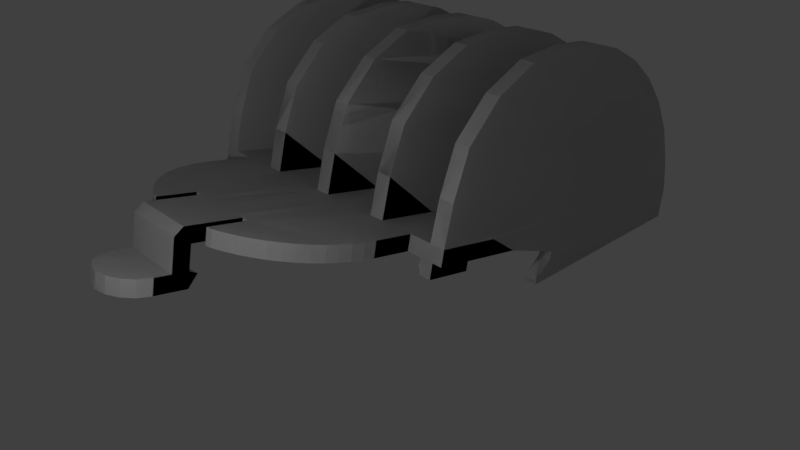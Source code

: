 # Source: hairTrimmerGuard25mm.blend  (saved by Blender 2.79.0; exported with 4.5.12 LTS)
import bpy
from mathutils import Matrix  # noqa: F401  (used for matrix-valued properties, if any)

bpy.ops.wm.read_factory_settings(use_empty=True)
scene = bpy.context.scene
scene.name = 'Scene'

# ---- collections
col_collection_1 = bpy.data.collections.new('Collection 1'); scene.collection.children.link(col_collection_1)

# ---- world
world_world = bpy.data.worlds.new('World'); scene.world = world_world
world_world.color = (0.05088, 0.05088, 0.05088)
world_world.use_sun_shadow = False
world_world.sun_shadow_jitter_overblur = 0.0
world_world.cycles.sampling_method = 'MANUAL'

# ---- cameras
cam_camera = bpy.data.cameras.new('Camera')
cam_camera.clip_end = 100.0
cam_camera.lens = 35.0
cam_camera.sensor_width = 32.0
cam_camera.sensor_height = 18.0
cam_camera.ortho_scale = 7.314
cam_camera.dof.focus_distance = 0.0
cam_camera.dof.aperture_fstop = 128.0

# ---- lights
light_lamp = bpy.data.lights.new('Lamp', 'POINT')
light_lamp.transmission_factor = 0.0
light_lamp.cutoff_distance = 30.0
light_lamp.energy = 100.0
light_lamp.shadow_buffer_clip_start = 1.001
light_lamp.shadow_soft_size = 0.1
light_lamp.shadow_maximum_resolution = 0.006
light_lamp.use_absolute_resolution = True

# ---- meshes
me_circle_001 = bpy.data.meshes.new('Circle.001')
me_circle_001.from_pydata([(-1.016, -0.4865, 0.8801), (-1.016, -0.8138, 0.9749), (-0.9964, -1.005, 1.03), (-0.9394, -1.189, 1.084), (-0.847, -1.359, 1.133), (-0.7227, -1.508, 1.176), (-0.5711, -1.63, 1.212), (-0.3983, -1.721, 1.238), (-0.3489, -1.73, 1.241), (0.3178, -1.73, 1.241), (0.3671, -1.721, 1.238), (0.54, -1.63, 1.212), (0.6915, -1.508, 1.176), (0.8159, -1.359, 1.133), (0.9083, -1.189, 1.084), (0.9652, -1.005, 1.03), (0.9844, -0.8138, 0.9749), (0.9844, -0.4865, 0.8801), (-1.349, -0.4865, 0.8801), (1.318, -0.4865, 0.8801), (-1.349, -0.2683, 0.8169), (1.318, -0.2683, 0.8169), (-1.349, -0.05011, 0.7536), (1.318, -0.05011, 0.7536), (-1.349, 0.1681, 0.6904), (-1.016, 0.1681, 0.6904), (-0.7156, 0.1681, 0.6904), (-0.46, 0.1681, 0.6904), (-0.08224, 0.1681, 0.6904), (0.0511, 0.1681, 0.6904), (0.4289, 0.1681, 0.6904), (0.6844, 0.1681, 0.6904), (0.9844, 0.1681, 0.6904), (1.318, 0.1681, 0.6904), (0.3178, -1.403, 1.146), (-0.3489, -1.403, 1.146), (0.2807, 0.1681, 0.6904), (-0.3119, 0.1681, 0.6904), (-0.5822, 0.1681, 0.6904), (-0.9045, 0.1681, 0.6904), (-0.2822, -1.403, 1.146), (0.2511, -1.403, 1.146), (-1.216, 0.1681, 0.6904), (-0.2822, -1.927, 1.297), (-0.1489, -1.927, 1.297), (0.2511, -1.927, 1.297), (0.5511, 0.1681, 0.6904), (0.8733, 0.1681, 0.6904), (1.184, 0.1681, 0.6904), (-1.016, -0.7047, 0.9433), (-1.016, -0.5956, 0.9117), (0.9844, -0.5956, 0.9117), (0.9844, -0.7047, 0.9433), (-1.01, -0.9099, 1.003), (-0.9718, -1.099, 1.057), (-0.8968, -1.276, 1.109), (-0.788, -1.436, 1.155), (-0.6495, -1.572, 1.195), (-0.4866, -1.679, 1.226), (0.4555, -1.679, 1.226), (0.6183, -1.572, 1.195), (0.7568, -1.436, 1.155), (0.8657, -1.276, 1.109), (0.9406, -1.099, 1.057), (0.9788, -0.9099, 1.003), (-0.3489, -1.512, 1.177), (-0.3489, -1.621, 1.209), (0.3178, -1.621, 1.209), (0.3178, -1.512, 1.177), (-0.2822, -1.508, 1.176), (-0.2822, -1.612, 1.206), (-0.2822, -1.717, 1.237), (-0.2822, -1.796, 1.259), (0.2511, -1.508, 1.176), (0.2511, -1.612, 1.206), (0.2511, -1.717, 1.237), (0.2511, -1.796, 1.259), (-1.216, -0.4865, 0.8801), (1.184, -0.4865, 0.8801), (-0.8338, -0.4865, 0.8801), (-0.6519, -0.4865, 0.8801), (-0.4701, -0.4865, 0.8801), (-0.2883, -0.4865, 0.8801), (-0.1065, -0.4865, 0.8801), (0.07534, -0.4865, 0.8801), (0.2572, -0.4865, 0.8801), (0.439, -0.4865, 0.8801), (0.6208, -0.4865, 0.8801), (0.8026, -0.4865, 0.8801), (-0.1933, -1.403, 1.146), (-0.1045, -1.403, 1.146), (-0.01557, -1.403, 1.146), (0.07332, -1.403, 1.146), (0.1622, -1.403, 1.146), (-1.349, 0.06246, 0.9247), (-1.216, 0.06246, 0.9247), (-1.053, 0.06246, 0.9247), (-0.7156, -0.4612, 1.076), (-0.5822, 0.06246, 0.9247), (-0.7156, 0.06246, 0.9247), (0.5511, 0.06246, 0.9247), (0.6844, -0.4612, 1.076), (0.6844, 0.06246, 0.9247), (-0.5822, -0.4612, 1.076), (-0.46, 0.06246, 0.9247), (-0.3119, 0.06246, 0.9247), (-0.08224, 0.06246, 0.9247), (-0.2883, -0.4612, 1.076), (-0.08224, -0.4612, 1.076), (0.0511, 0.06246, 0.9247), (0.0511, -0.4612, 1.076), (0.4289, 0.06246, 0.9247), (0.2807, 0.06246, 0.9247), (0.5511, -0.4612, 1.076), (0.2572, -0.4612, 1.076), (-0.8338, -0.4612, 1.076), (-0.9045, 0.06246, 0.9247), (-1.016, -0.4612, 1.076), (1.184, 0.06246, 0.9247), (1.021, 0.06246, 0.9247), (1.318, 0.06246, 0.9247), (-1.349, -0.4612, 1.076), (0.8733, 0.06246, 0.9247), (0.9844, -0.4612, 1.076), (0.8026, -0.4612, 1.076), (1.184, -0.4612, 1.076), (-1.216, -0.4612, 1.076), (1.318, -0.4612, 1.076), (-1.016, -0.5703, 1.108), (-1.016, -0.6794, 1.14), (-0.3489, -1.378, 1.342), (-0.9964, -0.98, 1.227), (-1.01, -0.8846, 1.199), (-1.016, -0.7885, 1.171), (-0.6495, -1.547, 1.391), (-0.3489, -1.487, 1.374), (0.9844, -0.6794, 1.14), (0.9844, -0.7885, 1.171), (0.9844, -0.5703, 1.108), (0.2511, -1.378, 1.342), (0.3178, -1.378, 1.342), (-0.8968, -1.251, 1.305), (-0.9394, -1.164, 1.28), (0.9406, -1.073, 1.254), (-0.1933, -1.378, 1.342), (-0.2822, -1.378, 1.342), (0.1622, -1.378, 1.342), (0.9652, -0.98, 1.227), (0.9788, -0.8846, 1.199), (0.9083, -1.164, 1.28), (0.8657, -1.251, 1.305), (0.8159, -1.334, 1.329), (-0.4866, -1.654, 1.422), (-0.3489, -1.596, 1.405), (-0.01557, -1.378, 1.342), (0.3178, -1.596, 1.405), (0.3671, -1.696, 1.434), (0.4555, -1.654, 1.422), (0.7568, -1.411, 1.352), (-0.788, -1.411, 1.352), (-0.847, -1.334, 1.329), (0.07332, -1.378, 1.342), (-0.5711, -1.605, 1.408), (-0.1045, -1.378, 1.342), (0.6183, -1.547, 1.391), (0.6915, -1.483, 1.373), (0.3178, -1.487, 1.374), (0.54, -1.605, 1.408), (-0.7227, -1.483, 1.373), (-0.9718, -1.073, 1.254), (-0.3983, -1.696, 1.434), (-0.3489, -1.705, 1.437), (0.3178, -1.705, 1.437), (0.2511, -1.482, 1.372), (0.2511, -1.587, 1.403), (-0.2822, -1.692, 1.433), (-0.01557, -1.836, 1.475), (-0.2822, -1.587, 1.403), (-0.2822, -1.482, 1.372), (0.1178, -1.836, 1.475), (0.2511, -1.692, 1.433), (-0.1489, -1.836, 1.475), (0.2511, -1.836, 1.475), (-0.2822, -1.836, 1.475), (-0.1489, -1.796, 1.259), (-0.01557, -1.796, 1.259), (0.1178, -1.796, 1.259), (-0.2822, -1.883, 1.285), (0.2511, -1.883, 1.285), (0.2511, -1.99, 0.8065), (-0.2822, -1.859, 0.7686), (0.2511, -1.859, 0.7686), (-0.2822, -1.773, 0.9067), (-0.08224, -1.859, 0.7686), (0.0511, -1.859, 0.7686), (0.2511, -1.773, 0.9067), (-0.2822, -1.946, 0.7938), (0.2511, -1.946, 0.7938), (-0.2822, -1.964, 1.003), (0.2511, -1.964, 1.003), (-0.2156, -1.964, 1.003), (-0.08224, -1.964, 1.003), (0.0511, -1.964, 1.003), (0.1844, -1.964, 1.003), (0.2511, -1.914, 1.396), (-0.2822, -1.914, 1.396), (0.1178, -1.927, 1.297), (0.1844, -1.914, 1.396), (-0.2156, -1.914, 1.396), (-0.08224, -1.914, 1.396), (0.0511, -1.914, 1.396), (-0.01557, -1.927, 1.297), (0.2511, -1.834, 0.9649), (-0.2822, -1.834, 0.9649), (0.2307, -2.229, 0.8759), (0.1729, -2.314, 0.9005), (0.08645, -2.371, 0.9169), (-0.01557, -2.391, 0.9227), (-0.2619, -2.204, 1.072), (-0.2041, -2.289, 1.097), (-0.1176, -2.346, 1.113), (-0.01557, -2.366, 1.119), (0.08645, -2.346, 1.113), (0.1729, -2.289, 1.097), (0.2307, -2.204, 1.072), (-0.1176, -2.371, 0.9169), (-0.2041, -2.314, 0.9005), (-0.2619, -2.229, 0.8759), (-0.2822, -2.121, 0.8444), (0.2511, -2.121, 0.8444), (-0.2822, -2.095, 1.041), (0.2511, -2.095, 1.041), (0.1178, -1.834, 0.9649), (-0.01557, -1.834, 0.9649), (-0.1489, -1.834, 0.9649), (-0.01557, -1.806, 0.9162), (-1.016, -0.3556, 0.8422), (-1.016, 0.03717, 0.7283), (0.9844, 0.03717, 0.7283), (0.9844, -0.3556, 0.8422), (-1.149, -0.3556, 0.8422), (-1.149, 0.03717, 0.7283), (1.118, 0.03717, 0.7283), (1.118, -0.3556, 0.8422), (1.018, -0.0007703, 0.4338), (1.018, -0.3935, 0.5476), (1.118, -0.0007703, 0.4338), (1.118, -0.3935, 0.5476), (-1.149, -0.0007703, 0.4338), (-1.149, -0.3935, 0.5476), (0.9844, -0.3809, 0.6458), (0.9844, 0.01188, 0.532), (-1.049, -0.3935, 0.5476), (-1.049, -0.0007703, 0.4338), (-1.016, -0.3809, 0.6458), (-1.016, 0.01188, 0.532), (1.318, 0.299, 0.6525), (1.184, 0.299, 0.6525), (1.306, 0.8036, 0.3535), (1.196, 0.8048, 0.3531), (1.307, 0.6285, 0.04774), (1.195, 0.6296, 0.04741), (1.196, 0.7921, 0.2549), (1.306, 0.791, 0.2553), (1.307, 0.6221, 0.0), (1.195, 0.6233, 0.0), (1.292, 2.455, 0.0), (1.211, 2.456, 0.0), (1.292, 2.488, 0.4282), (1.293, 2.436, 0.8547), (1.294, 2.34, 1.323), (1.296, 2.184, 1.754), (1.298, 1.976, 2.131), (1.301, 1.722, 2.44), (1.303, 1.433, 2.668), (1.306, 1.12, 2.808), (1.309, 0.7945, 2.853), (1.312, 0.4047, 2.802), (1.315, 0.05311, 2.555), (1.317, -0.238, 2.115), (1.318, -0.3808, 1.563), (1.21, 2.489, 0.4279), (1.21, 2.438, 0.8543), (1.208, 2.341, 1.323), (1.206, 2.185, 1.753), (1.204, 1.977, 2.131), (1.202, 1.723, 2.439), (1.199, 1.434, 2.668), (1.184, 1.12, 2.808), (1.193, 0.7956, 2.853), (1.19, 0.4058, 2.802), (1.187, 0.05425, 2.555), (1.185, -0.2369, 2.115), (1.185, -0.3797, 1.563), (1.223, 2.423, 0.3449), (-1.215, 0.299, 0.6525), (-1.349, 0.299, 0.6525), (-1.227, 0.8036, 0.3535), (-1.337, 0.8048, 0.3531), (-1.226, 0.6285, 0.04774), (-1.338, 0.6296, 0.04741), (-1.337, 0.7921, 0.2549), (-1.227, 0.791, 0.2553), (-1.226, 0.6221, 0.0), (-1.338, 0.6233, 0.0), (-1.241, 2.455, 0.0), (-1.322, 2.456, 0.0), (-1.241, 2.488, 0.4282), (-1.24, 2.436, 0.8547), (-1.239, 2.34, 1.323), (-1.237, 2.184, 1.754), (-1.235, 1.976, 2.131), (-1.232, 1.722, 2.44), (-1.23, 1.433, 2.668), (-1.227, 1.12, 2.808), (-1.224, 0.7945, 2.853), (-1.221, 0.4047, 2.802), (-1.218, 0.05311, 2.555), (-1.216, -0.238, 2.115), (-1.215, -0.3808, 1.563), (-1.323, 2.489, 0.4279), (-1.324, 2.438, 0.8543), (-1.325, 2.341, 1.323), (-1.327, 2.185, 1.753), (-1.329, 1.977, 2.131), (-1.331, 1.723, 2.439), (-1.334, 1.434, 2.668), (-1.349, 1.12, 2.808), (-1.34, 0.7956, 2.853), (-1.343, 0.4058, 2.802), (-1.346, 0.05425, 2.555), (-1.348, -0.2369, 2.115), (-1.348, -0.3797, 1.563), (0.0514, 0.299, 0.6525), (-0.08193, 0.299, 0.6525), (0.03977, 0.8036, 0.3535), (-0.07029, 0.8048, 0.3531), (0.04093, 0.6285, 0.04774), (-0.07146, 0.6296, 0.04741), (-0.07029, 0.7921, 0.2549), (0.03977, 0.791, 0.2553), (0.04093, 0.6221, 0.0), (-0.07146, 0.6233, 0.0), (0.02522, 2.455, 0.0), (-0.05575, 2.456, 0.0), (0.02542, 2.487, 0.4282), (0.02633, 2.436, 0.8547), (0.02767, 2.34, 1.323), (0.02948, 2.184, 1.754), (0.03168, 1.976, 2.131), (0.0342, 1.722, 2.44), (0.03693, 1.433, 2.668), (0.03977, 1.12, 2.808), (0.0426, 0.7945, 2.853), (0.04589, 0.4047, 2.802), (0.04863, 0.05311, 2.555), (0.05063, -0.238, 2.115), (0.0511, -0.3808, 1.563), (-0.05595, 2.489, 0.4279), (-0.05686, 2.438, 0.8543), (-0.0582, 2.341, 1.323), (-0.06001, 2.185, 1.753), (-0.06221, 1.977, 2.131), (-0.06473, 1.723, 2.439), (-0.06745, 1.434, 2.668), (-0.08193, 1.12, 2.808), (-0.07313, 0.7956, 2.853), (-0.07641, 0.4058, 2.802), (-0.07915, 0.05425, 2.555), (-0.08116, -0.2369, 2.115), (-0.08224, -0.3797, 1.563), (0.6847, 0.299, 0.6525), (0.5514, 0.299, 0.6525), (0.6731, 0.8036, 0.3535), (0.563, 0.8048, 0.3531), (0.6743, 0.6285, 0.04774), (0.5619, 0.6296, 0.04741), (0.563, 0.7921, 0.2549), (0.6731, 0.791, 0.2553), (0.6743, 0.6221, 0.0), (0.5619, 0.6233, 0.0), (0.6586, 2.455, 0.0), (0.5776, 2.456, 0.0), (0.6588, 2.487, 0.4282), (0.6597, 2.436, 0.8547), (0.661, 2.34, 1.323), (0.6628, 2.184, 1.754), (0.665, 1.976, 2.131), (0.6675, 1.722, 2.44), (0.6703, 1.433, 2.668), (0.6731, 1.12, 2.808), (0.6759, 0.7945, 2.853), (0.6792, 0.4047, 2.802), (0.682, 0.05311, 2.555), (0.684, -0.238, 2.115), (0.6844, -0.3808, 1.563), (0.5774, 2.489, 0.4279), (0.5765, 2.438, 0.8543), (0.5751, 2.341, 1.323), (0.5733, 2.185, 1.753), (0.5711, 1.977, 2.131), (0.5686, 1.723, 2.439), (0.5659, 1.434, 2.668), (0.5514, 1.12, 2.808), (0.5602, 0.7956, 2.853), (0.5569, 0.4058, 2.802), (0.5542, 0.05425, 2.555), (0.5522, -0.2369, 2.115), (0.5511, -0.3797, 1.563), (-0.5819, 0.299, 0.6525), (-0.7153, 0.299, 0.6525), (-0.5936, 0.8036, 0.3535), (-0.7036, 0.8048, 0.3531), (-0.5924, 0.6285, 0.04774), (-0.7048, 0.6296, 0.04741), (-0.7036, 0.7921, 0.2549), (-0.5936, 0.791, 0.2553), (-0.5924, 0.6221, 0.0), (-0.7048, 0.6233, 0.0), (-0.6081, 2.455, 0.0), (-0.6891, 2.456, 0.0), (-0.6079, 2.487, 0.4282), (-0.607, 2.436, 0.8547), (-0.6057, 2.34, 1.323), (-0.6039, 2.184, 1.754), (-0.6016, 1.976, 2.131), (-0.5991, 1.722, 2.44), (-0.5964, 1.433, 2.668), (-0.5936, 1.12, 2.808), (-0.5907, 0.7945, 2.853), (-0.5874, 0.4047, 2.802), (-0.5847, 0.05311, 2.555), (-0.5827, -0.238, 2.115), (-0.5822, -0.3808, 1.563), (-0.6893, 2.489, 0.4279), (-0.6902, 2.438, 0.8543), (-0.6915, 2.341, 1.323), (-0.6933, 2.185, 1.753), (-0.6955, 1.977, 2.131), (-0.6981, 1.723, 2.439), (-0.7008, 1.434, 2.668), (-0.7153, 1.12, 2.808), (-0.7065, 0.7956, 2.853), (-0.7097, 0.4058, 2.802), (-0.7125, 0.05425, 2.555), (-0.7145, -0.2369, 2.115), (-0.7151, -0.3797, 1.563)], [(187, 213), (234, 235), (232, 235), (233, 235), (22, 241)], [(80, 26, 38), (46, 31, 87), (81, 80, 38), (27, 81, 38), (37, 81, 27), (28, 82, 37), (26, 38, 409, 410), (83, 28, 29, 84), (30, 86, 36), (36, 85, 29), (236, 39, 79), (39, 26, 79), (238, 239, 47), (82, 81, 37), (30, 46, 86), (17, 88, 239), (83, 82, 28), (86, 85, 36), (46, 31, 371, 372), (26, 80, 79), (47, 32, 238), (86, 46, 87), (87, 31, 88), (51, 88, 17), (17, 239, 78), (85, 84, 29), (50, 0, 79), (80, 49, 79), (35, 81, 82), (80, 81, 2), (53, 1, 80), (35, 65, 57), (1, 49, 80), (52, 16, 87), (88, 52, 87), (47, 239, 31), (88, 51, 52), (85, 34, 41), (49, 50, 79), (53, 80, 2), (55, 3, 35), (86, 63, 34), (89, 40, 82), (84, 85, 93), (87, 64, 15), (14, 34, 63), (85, 86, 34), (62, 34, 14), (86, 15, 63), (13, 34, 62), (65, 66, 58), (83, 84, 91), (67, 59, 10), (85, 41, 93), (34, 13, 61), (56, 4, 35), (92, 84, 93), (86, 87, 15), (6, 65, 58), (90, 89, 83), (16, 64, 87), (34, 12, 60), (68, 11, 59), (90, 83, 91), (91, 84, 92), (61, 12, 34), (5, 56, 35), (2, 81, 54), (68, 34, 60), (5, 35, 57), (35, 3, 54), (60, 11, 68), (6, 57, 65), (40, 35, 82), (35, 54, 81), (67, 68, 59), (82, 83, 89), (66, 8, 7), (9, 67, 10), (58, 66, 7), (4, 55, 35), (73, 93, 41), (69, 40, 89), (97, 98, 99), (100, 101, 102), (103, 98, 97), (104, 98, 103), (105, 104, 103), (106, 105, 107), (28, 29, 333, 334), (108, 110, 109, 106), (111, 112, 113), (112, 109, 114), (115, 116, 117), (33, 23, 242), (116, 115, 99), (122, 123, 119), (107, 105, 103), (111, 113, 100), (122, 124, 123), (108, 106, 107), (113, 112, 114), (29, 28, 106, 109), (95, 126, 96), (19, 21, 127), (116, 96, 117), (99, 115, 97), (113, 101, 100), (101, 124, 102), (102, 124, 122), (123, 125, 119), (114, 109, 110), (128, 115, 117), (97, 115, 129), (130, 107, 103), (97, 131, 103), (132, 97, 133), (130, 134, 135), (133, 97, 129), (136, 101, 137), (124, 101, 136), (123, 124, 138), (124, 136, 138), (114, 139, 140), (129, 115, 128), (132, 131, 97), (141, 130, 142), (113, 140, 143), (144, 107, 145), (110, 146, 114), (101, 147, 148), (149, 143, 140), (114, 140, 113), (150, 149, 140), (113, 143, 147), (151, 150, 140), (135, 152, 153), (108, 154, 110), (155, 156, 157), (114, 146, 139), (140, 158, 151), (159, 130, 160), (161, 146, 110), (113, 147, 101), (162, 152, 135), (163, 108, 144), (137, 101, 148), (140, 164, 165), (166, 157, 167), (163, 154, 108), (154, 161, 110), (158, 140, 165), (168, 130, 159), (131, 169, 103), (166, 164, 140), (168, 134, 130), (130, 169, 142), (164, 166, 167), (162, 135, 134), (145, 107, 130), (130, 103, 169), (155, 157, 166), (107, 144, 108), (153, 170, 171), (172, 156, 155), (152, 170, 153), (160, 130, 141), (173, 139, 146), (173, 146, 161), (173, 161, 174), (163, 177, 154), (176, 177, 175), (178, 163, 144), (178, 177, 163), (180, 154, 176), (180, 179, 182), (174, 161, 154), (176, 154, 177), (154, 180, 174), (183, 181, 175), (178, 144, 145), (11, 60, 164, 167), (12, 61, 158, 165), (13, 62, 150, 151), (8, 66, 153, 171), (14, 63, 143, 149), (34, 68, 166, 140), (15, 64, 148, 147), (32, 47, 122, 119), (16, 52, 136, 137), (48, 118, 120, 33), (49, 1, 133, 129), (50, 49, 129, 128), (51, 17, 123, 138), (52, 51, 138, 136), (53, 2, 131, 132), (54, 3, 142, 169), (55, 4, 160, 141), (56, 5, 168, 159), (57, 6, 162, 134), (58, 7, 170, 152), (59, 11, 167, 157), (60, 12, 165, 164), (61, 13, 151, 158), (242, 21, 243), (62, 14, 149, 150), (63, 15, 147, 143), (242, 23, 21), (64, 16, 137, 148), (65, 35, 130, 135), (42, 24, 94, 95), (66, 65, 135, 153), (39, 25, 96, 116), (67, 9, 172, 155), (38, 26, 99, 98), (68, 67, 155, 166), (37, 27, 104, 105), (40, 69, 178, 145), (69, 70, 177, 178), (36, 29, 109, 112), (70, 71, 175, 177), (46, 30, 111, 100), (71, 72, 183, 175), (47, 31, 102, 122), (73, 41, 139, 173), (33, 120, 23), (74, 73, 173, 174), (48, 32, 119, 118), (75, 74, 174, 180), (35, 40, 145, 130), (76, 75, 180, 182), (31, 46, 100, 102), (240, 236, 77), (30, 36, 112, 111), (126, 121, 18, 77), (28, 37, 105, 106), (17, 78, 125, 123), (26, 39, 116, 99), (77, 0, 117, 126), (41, 34, 140, 139), (0, 50, 128, 117), (27, 38, 98, 104), (1, 53, 132, 133), (25, 42, 95, 96), (2, 54, 169, 131), (3, 55, 141, 142), (4, 56, 159, 160), (5, 57, 134, 168), (6, 58, 152, 162), (7, 8, 171, 170), (9, 10, 156, 172), (10, 59, 157, 156), (73, 92, 93), (73, 74, 92), (91, 74, 75), (90, 91, 70), (91, 75, 71), (74, 91, 92), (69, 90, 70), (70, 91, 71), (76, 71, 75), (69, 89, 90), (188, 197, 212), (45, 199, 188), (212, 76, 188), (190, 213, 196), (198, 187, 196), (187, 43, 205), (180, 176, 179), (183, 72, 205), (210, 179, 176), (45, 188, 204), (176, 175, 181), (207, 179, 210), (176, 209, 210), (209, 176, 181), (181, 208, 209), (181, 183, 208), (205, 208, 183), (204, 76, 182), (179, 207, 182), (207, 204, 182), (44, 208, 43), (205, 43, 208), (208, 44, 209), (209, 44, 211), (211, 206, 210), (210, 209, 211), (210, 206, 207), (204, 207, 45), (207, 206, 45), (201, 44, 200), (45, 203, 199), (206, 211, 202), (206, 203, 45), (44, 43, 200), (211, 44, 201), (201, 202, 211), (206, 202, 203), (71, 76, 186), (186, 185, 71), (72, 71, 184), (184, 71, 185), (233, 185, 232), (186, 232, 185), (232, 186, 212), (76, 212, 186), (234, 185, 233), (185, 234, 184), (234, 213, 184), (213, 72, 184), (187, 205, 72), (187, 198, 43), (198, 200, 43), (198, 196, 228), (228, 230, 198), (218, 227, 230), (219, 226, 218), (227, 218, 226), (228, 230, 227), (220, 225, 219), (221, 217, 220), (221, 222, 217), (222, 216, 223), (223, 215, 224), (224, 214, 231), (231, 199, 229), (189, 199, 197), (197, 188, 199), (76, 204, 188), (199, 189, 229), (214, 224, 215), (215, 223, 216), (219, 225, 226), (220, 217, 225), (216, 217, 222), (229, 231, 214), (230, 200, 198), (230, 201, 200), (230, 218, 201), (201, 219, 220), (212, 195, 232), (231, 203, 202), (201, 220, 221), (231, 202, 224), (202, 201, 221), (224, 202, 223), (201, 218, 219), (223, 202, 222), (222, 202, 221), (231, 199, 203), (233, 232, 195, 235, 192, 234), (192, 213, 234), (191, 212, 197), (191, 195, 212), (192, 213, 190), (190, 193, 192), (193, 235, 194), (192, 193, 235), (195, 194, 235), (191, 194, 195), (196, 187, 72, 213), (196, 193, 190), (196, 194, 193), (196, 191, 194), (196, 197, 191), (228, 197, 196), (228, 189, 197), (228, 229, 189), (227, 229, 228), (227, 214, 229), (226, 214, 227), (226, 215, 214), (225, 215, 226), (225, 216, 215), (217, 216, 225), (239, 88, 31), (79, 0, 236), (236, 237, 39), (25, 39, 237), (240, 18, 20), (18, 240, 77), (0, 77, 236), (20, 241, 240), (24, 42, 241), (241, 42, 237), (42, 25, 237), (20, 22, 24, 241), (121, 20, 18), (42, 24, 296, 295), (20, 22, 94), (20, 94, 121), (94, 24, 22), (117, 96, 126), (127, 21, 23), (119, 125, 118), (23, 120, 127), (48, 33, 242), (238, 32, 242), (48, 242, 32), (243, 21, 19), (239, 243, 78), (243, 19, 78), (127, 125, 78, 19), (251, 238, 242), (239, 250, 243), (238, 251, 250, 239), (242, 243, 247, 246), (244, 245, 250, 251), (247, 245, 244, 246), (243, 245, 247), (243, 250, 245), (242, 244, 251), (246, 244, 242), (255, 241, 253), (253, 241, 248), (240, 241, 248, 249), (241, 237, 255), (254, 240, 252), (249, 252, 240), (240, 254, 236), (254, 252, 253, 255), (237, 236, 254, 255), (248, 253, 252, 249), (258, 259, 257, 256), (262, 259, 258, 263), (262, 263, 260, 261), (261, 260, 264, 265), (265, 264, 266, 267), (269, 282, 283, 270), (271, 272, 285, 284), (273, 286, 287, 274), (275, 288, 289, 276), (277, 290, 291, 278), (279, 292, 293, 280), (270, 271, 284, 283), (272, 285, 286, 273), (274, 287, 288, 275), (276, 289, 290, 277), (278, 291, 292, 279), (268, 281, 282, 269), (267, 266, 268, 281), (293, 125, 127, 280), (33, 256, 257, 48), (266, 260, 264), (266, 263, 260), (266, 258, 263), (266, 256, 258), (268, 256, 266), (256, 120, 33), (268, 120, 256), (268, 127, 120), (268, 280, 127), (269, 280, 268), (269, 279, 280), (270, 279, 269), (271, 279, 270), (271, 278, 279), (272, 278, 271), (272, 277, 278), (273, 277, 272), (273, 276, 277), (274, 276, 273), (275, 276, 274), (267, 265, 261), (267, 261, 262), (267, 262, 259), (267, 259, 257), (281, 267, 257), (281, 257, 48), (281, 48, 118), (281, 118, 125), (281, 125, 293), (282, 281, 293), (282, 293, 292), (283, 282, 292), (284, 283, 292), (284, 292, 291), (285, 284, 291), (285, 291, 290), (286, 285, 290), (286, 290, 289), (287, 286, 289), (288, 287, 289), (297, 298, 296, 295), (301, 298, 297, 302), (301, 302, 299, 300), (300, 299, 303, 304), (304, 303, 305, 306), (308, 321, 322, 309), (310, 311, 324, 323), (312, 325, 326, 313), (314, 327, 328, 315), (316, 329, 330, 317), (318, 331, 332, 319), (309, 310, 323, 322), (311, 324, 325, 312), (313, 326, 327, 314), (315, 328, 329, 316), (317, 330, 331, 318), (307, 320, 321, 308), (306, 305, 307, 320), (305, 299, 303), (305, 302, 299), (305, 297, 302), (305, 295, 297), (307, 295, 305), (308, 319, 307), (308, 318, 319), (309, 318, 308), (310, 318, 309), (310, 317, 318), (311, 317, 310), (311, 316, 317), (312, 316, 311), (312, 315, 316), (313, 315, 312), (314, 315, 313), (306, 304, 300), (306, 300, 301), (306, 301, 298), (306, 298, 296), (320, 306, 296), (321, 320, 332), (321, 332, 331), (322, 321, 331), (323, 322, 331), (323, 331, 330), (324, 323, 330), (324, 330, 329), (325, 324, 329), (325, 329, 328), (326, 325, 328), (327, 326, 328), (335, 336, 334, 333), (339, 336, 335, 340), (339, 340, 337, 338), (338, 337, 341, 342), (342, 341, 343, 344), (346, 359, 360, 347), (348, 349, 362, 361), (350, 363, 364, 351), (352, 365, 366, 353), (354, 367, 368, 355), (356, 369, 370, 357), (347, 348, 361, 360), (349, 362, 363, 350), (351, 364, 365, 352), (353, 366, 367, 354), (355, 368, 369, 356), (345, 358, 359, 346), (344, 343, 345, 358), (343, 337, 341), (343, 340, 337), (343, 335, 340), (343, 333, 335), (345, 333, 343), (346, 357, 345), (346, 356, 357), (347, 356, 346), (348, 356, 347), (348, 355, 356), (349, 355, 348), (349, 354, 355), (350, 354, 349), (350, 353, 354), (351, 353, 350), (352, 353, 351), (344, 342, 338), (344, 338, 339), (344, 339, 336), (344, 336, 334), (358, 344, 334), (359, 358, 370), (359, 370, 369), (360, 359, 369), (361, 360, 369), (361, 369, 368), (362, 361, 368), (362, 368, 367), (363, 362, 367), (363, 367, 366), (364, 363, 366), (365, 364, 366), (373, 374, 372, 371), (377, 374, 373, 378), (377, 378, 375, 376), (376, 375, 379, 380), (380, 379, 381, 382), (384, 397, 398, 385), (386, 387, 400, 399), (388, 401, 402, 389), (390, 403, 404, 391), (392, 405, 406, 393), (394, 407, 408, 395), (385, 386, 399, 398), (387, 400, 401, 388), (389, 402, 403, 390), (391, 404, 405, 392), (393, 406, 407, 394), (383, 396, 397, 384), (382, 381, 383, 396), (381, 375, 379), (381, 378, 375), (381, 373, 378), (381, 371, 373), (383, 371, 381), (384, 395, 383), (384, 394, 395), (385, 394, 384), (386, 394, 385), (386, 393, 394), (387, 393, 386), (387, 392, 393), (388, 392, 387), (388, 391, 392), (389, 391, 388), (390, 391, 389), (382, 380, 376), (382, 376, 377), (382, 377, 374), (382, 374, 372), (396, 382, 372), (397, 396, 408), (397, 408, 407), (398, 397, 407), (399, 398, 407), (399, 407, 406), (400, 399, 406), (400, 406, 405), (401, 400, 405), (401, 405, 404), (402, 401, 404), (403, 402, 404), (411, 412, 410, 409), (415, 412, 411, 416), (415, 416, 413, 414), (414, 413, 417, 418), (418, 417, 419, 420), (422, 435, 436, 423), (424, 425, 438, 437), (426, 439, 440, 427), (428, 441, 442, 429), (430, 443, 444, 431), (432, 445, 446, 433), (423, 424, 437, 436), (425, 438, 439, 426), (427, 440, 441, 428), (429, 442, 443, 430), (431, 444, 445, 432), (421, 434, 435, 422), (420, 419, 421, 434), (419, 413, 417), (419, 416, 413), (419, 411, 416), (419, 409, 411), (421, 409, 419), (422, 433, 421), (422, 432, 433), (423, 432, 422), (424, 432, 423), (424, 431, 432), (425, 431, 424), (425, 430, 431), (426, 430, 425), (426, 429, 430), (427, 429, 426), (428, 429, 427), (420, 418, 414), (420, 414, 415), (420, 415, 412), (420, 412, 410), (434, 420, 410), (435, 434, 446), (435, 446, 445), (436, 435, 445), (437, 436, 445), (437, 445, 444), (438, 437, 444), (438, 444, 443), (439, 438, 443), (439, 443, 442), (440, 439, 442), (441, 440, 442), (357, 370, 108, 110), (395, 408, 113, 101), (97, 103, 433, 446), (126, 121, 332, 319), (110, 109, 357), (357, 109, 345), (29, 109, 333), (333, 345, 109), (106, 108, 370), (370, 358, 106), (28, 106, 334), (358, 334, 106), (433, 103, 98), (421, 433, 98), (38, 98, 409), (421, 98, 409), (99, 97, 446), (446, 434, 99), (26, 99, 410), (434, 410, 99), (126, 95, 319), (319, 95, 307), (95, 42, 295), (295, 307, 95), (121, 94, 332), (332, 320, 94), (24, 94, 296), (296, 94, 320), (101, 102, 395), (395, 102, 383), (31, 102, 371), (371, 383, 102), (113, 100, 408), (408, 396, 100), (100, 46, 372), (396, 372, 100)])
me_circle_001.use_remesh_preserve_volume = False
me_circle_001.use_remesh_preserve_attributes = False
me_circle_001.use_mirror_vertex_groups = False
me_circle_001.update()

# ---- objects
ob_circle_001 = bpy.data.objects.new('Circle.001', me_circle_001)
ob_lamp = bpy.data.objects.new('Lamp', light_lamp)
ob_camera = bpy.data.objects.new('Camera', cam_camera)

# ---- transforms, parenting, visibility, modifiers, constraints
ob_circle_001.location = (0.0, 0.0, 0.0)
ob_circle_001.scale = (1.5, 1.5, 1.0)
ob_circle_001.lineart.crease_threshold = 0.0
_m = ob_circle_001.modifiers.new('Solidify', 'SOLIDIFY')
_m.thickness = 0.0
_m.nonmanifold_thickness_mode = 'FIXED'
_m.nonmanifold_merge_threshold = 0.0003
ob_lamp.location = (2.559, -4.81, 2.892)
ob_lamp.rotation_euler = (0.6503, 0.05522, 1.866)
ob_lamp.lock_rotations_4d = False
ob_lamp.empty_display_type = 'ARROWS'
ob_lamp.color = (0.0, 0.0, 0.0, 0.0)
ob_lamp.lineart.crease_threshold = 0.0
ob_camera.location = (7.481, -6.508, 5.344)
ob_camera.rotation_euler = (1.109, 0.0, 0.8149)
ob_camera.lock_rotations_4d = False
ob_camera.empty_display_type = 'ARROWS'
ob_camera.color = (0.0, 0.0, 0.0, 0.0)
ob_camera.display_type = 'WIRE'
ob_camera.lineart.crease_threshold = 0.0

# ---- collection membership
col_collection_1.objects.link(ob_circle_001)
col_collection_1.objects.link(ob_lamp)
col_collection_1.objects.link(ob_camera)

# ---- scene / render settings (as saved in the file)
scene.camera = ob_camera
scene.frame_start = 1; scene.frame_end = 250; scene.frame_set(5)
scene.render.engine = 'BLENDER_EEVEE_NEXT'
scene.render.resolution_percentage = 50
scene.render.dither_intensity = 0.0
scene.cycles.use_denoising = False
scene.cycles.samples = 128
scene.cycles.sampling_pattern = 'TABULATED_SOBOL'
scene.cycles.use_adaptive_sampling = False
scene.cycles.use_light_tree = False
scene.cycles.blur_glossy = 0.0
scene.cycles.sample_clamp_indirect = 0.0
scene.view_settings.view_transform = 'Standard'
bpy.context.view_layer.update()
